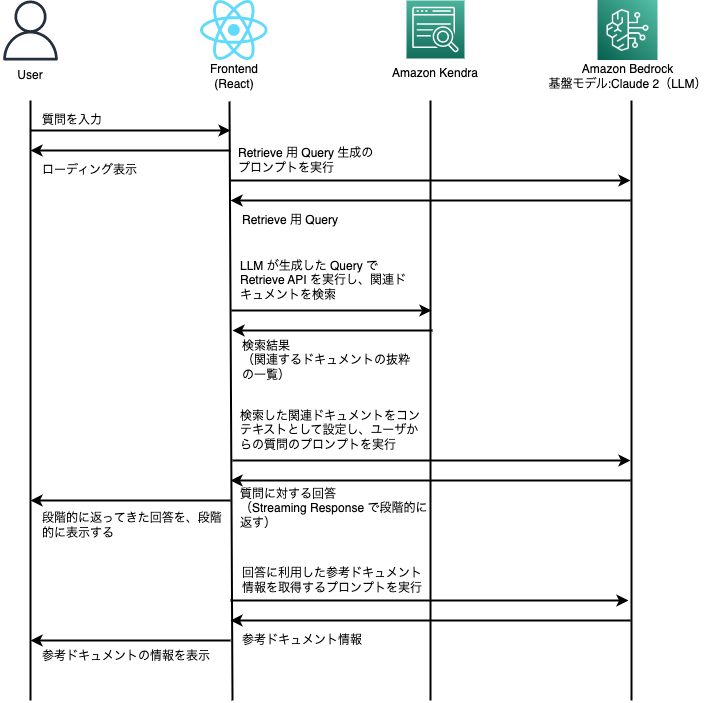

The diagram above was exported from draw.io. Its source (the exported page's mxGraphModel, read from the mxfile embedded in the PNG):
<mxGraphModel dx="310" dy="863" grid="1" gridSize="10" guides="1" tooltips="1" connect="1" arrows="1" fold="1" page="1" pageScale="1" pageWidth="827" pageHeight="1169" background="#FFFFFF" math="0" shadow="0">
  <root>
    <mxCell id="0" />
    <mxCell id="1" parent="0" />
    <mxCell id="56" value="" style="sketch=0;outlineConnect=0;fontColor=#232F3E;gradientColor=none;fillColor=#232F3D;strokeColor=none;dashed=0;verticalLabelPosition=bottom;verticalAlign=top;align=center;html=1;fontSize=12;fontStyle=0;aspect=fixed;pointerEvents=1;shape=mxgraph.aws4.user;" vertex="1" parent="1">
      <mxGeometry x="50" y="60" width="60" height="60" as="geometry" />
    </mxCell>
    <mxCell id="57" value="" style="shape=image;verticalLabelPosition=bottom;labelBackgroundColor=default;verticalAlign=top;aspect=fixed;imageAspect=0;image=data:image/png,(base64 omitted: 10312 chars);" vertex="1" parent="1">
      <mxGeometry x="647.5" y="60" width="60" height="60" as="geometry" />
    </mxCell>
    <mxCell id="59" value="" style="sketch=0;points=[[0,0,0],[0.25,0,0],[0.5,0,0],[0.75,0,0],[1,0,0],[0,1,0],[0.25,1,0],[0.5,1,0],[0.75,1,0],[1,1,0],[0,0.25,0],[0,0.5,0],[0,0.75,0],[1,0.25,0],[1,0.5,0],[1,0.75,0]];outlineConnect=0;fontColor=#232F3E;gradientColor=#4AB29A;gradientDirection=north;fillColor=#116D5B;strokeColor=#ffffff;dashed=0;verticalLabelPosition=bottom;verticalAlign=top;align=center;html=1;fontSize=12;fontStyle=0;aspect=fixed;shape=mxgraph.aws4.resourceIcon;resIcon=mxgraph.aws4.kendra;" vertex="1" parent="1">
      <mxGeometry x="456" y="60" width="58" height="58" as="geometry" />
    </mxCell>
    <mxCell id="60" value="" style="shape=image;verticalLabelPosition=bottom;labelBackgroundColor=default;verticalAlign=top;aspect=fixed;imageAspect=0;image=https://raw.githubusercontent.com/facebook/react/cae635054e17a6f107a39d328649137b83f25972/fixtures/dom/public/react-logo.svg;" vertex="1" parent="1">
      <mxGeometry x="250" y="60" width="67.59" height="60" as="geometry" />
    </mxCell>
    <mxCell id="62" value="User" style="text;html=1;strokeColor=none;fillColor=none;align=center;verticalAlign=middle;whiteSpace=wrap;rounded=0;" vertex="1" parent="1">
      <mxGeometry x="50" y="120" width="60" height="30" as="geometry" />
    </mxCell>
    <mxCell id="63" value="Frontend&lt;br&gt;(React)" style="text;html=1;strokeColor=none;fillColor=none;align=center;verticalAlign=middle;whiteSpace=wrap;rounded=0;" vertex="1" parent="1">
      <mxGeometry x="253.8" y="121" width="60" height="30" as="geometry" />
    </mxCell>
    <mxCell id="64" value="Amazon Kendra" style="text;html=1;strokeColor=none;fillColor=none;align=center;verticalAlign=middle;whiteSpace=wrap;rounded=0;" vertex="1" parent="1">
      <mxGeometry x="440" y="118" width="90" height="30" as="geometry" />
    </mxCell>
    <mxCell id="65" value="Amazon Bedrock&lt;br&gt;基盤モデル:Claude 2（LLM）" style="text;html=1;strokeColor=none;fillColor=none;align=center;verticalAlign=middle;whiteSpace=wrap;rounded=0;" vertex="1" parent="1">
      <mxGeometry x="590" y="121" width="175" height="30" as="geometry" />
    </mxCell>
    <mxCell id="66" value="" style="endArrow=none;html=1;strokeWidth=2;" edge="1" parent="1">
      <mxGeometry width="50" height="50" relative="1" as="geometry">
        <mxPoint x="80" y="760" as="sourcePoint" />
        <mxPoint x="80" y="160" as="targetPoint" />
      </mxGeometry>
    </mxCell>
    <mxCell id="68" value="" style="endArrow=none;html=1;strokeWidth=2;" edge="1" parent="1">
      <mxGeometry width="50" height="50" relative="1" as="geometry">
        <mxPoint x="282" y="760" as="sourcePoint" />
        <mxPoint x="279" y="161" as="targetPoint" />
      </mxGeometry>
    </mxCell>
    <mxCell id="69" value="" style="endArrow=none;html=1;strokeWidth=2;" edge="1" parent="1">
      <mxGeometry width="50" height="50" relative="1" as="geometry">
        <mxPoint x="480" y="760" as="sourcePoint" />
        <mxPoint x="480" y="160" as="targetPoint" />
      </mxGeometry>
    </mxCell>
    <mxCell id="70" value="" style="endArrow=none;html=1;strokeWidth=2;" edge="1" parent="1">
      <mxGeometry width="50" height="50" relative="1" as="geometry">
        <mxPoint x="681" y="760" as="sourcePoint" />
        <mxPoint x="681" y="160" as="targetPoint" />
      </mxGeometry>
    </mxCell>
    <mxCell id="71" value="" style="endArrow=classic;html=1;strokeWidth=2;" edge="1" parent="1">
      <mxGeometry width="50" height="50" relative="1" as="geometry">
        <mxPoint x="80" y="190" as="sourcePoint" />
        <mxPoint x="280" y="190" as="targetPoint" />
      </mxGeometry>
    </mxCell>
    <mxCell id="72" value="質問を入力" style="text;html=1;strokeColor=none;fillColor=none;align=left;verticalAlign=middle;whiteSpace=wrap;rounded=0;" vertex="1" parent="1">
      <mxGeometry x="90" y="170" width="170" height="20" as="geometry" />
    </mxCell>
    <mxCell id="73" value="" style="endArrow=classic;html=1;strokeWidth=2;" edge="1" parent="1">
      <mxGeometry width="50" height="50" relative="1" as="geometry">
        <mxPoint x="280" y="240" as="sourcePoint" />
        <mxPoint x="680" y="240" as="targetPoint" />
      </mxGeometry>
    </mxCell>
    <mxCell id="74" value="Retrieve 用 Query 生成の&lt;br&gt;プロンプトを実行" style="text;html=1;strokeColor=none;fillColor=none;align=left;verticalAlign=middle;whiteSpace=wrap;rounded=0;" vertex="1" parent="1">
      <mxGeometry x="286" y="210" width="174" height="20" as="geometry" />
    </mxCell>
    <mxCell id="75" value="" style="endArrow=classic;html=1;strokeWidth=2;" edge="1" parent="1">
      <mxGeometry width="50" height="50" relative="1" as="geometry">
        <mxPoint x="280" y="210" as="sourcePoint" />
        <mxPoint x="80" y="210" as="targetPoint" />
      </mxGeometry>
    </mxCell>
    <mxCell id="77" value="Retrieve 用 Query&amp;nbsp;" style="text;html=1;strokeColor=none;fillColor=none;align=left;verticalAlign=middle;whiteSpace=wrap;rounded=0;" vertex="1" parent="1">
      <mxGeometry x="290" y="270" width="174" height="20" as="geometry" />
    </mxCell>
    <mxCell id="78" value="" style="endArrow=classic;html=1;strokeWidth=2;" edge="1" parent="1">
      <mxGeometry width="50" height="50" relative="1" as="geometry">
        <mxPoint x="281" y="370" as="sourcePoint" />
        <mxPoint x="481" y="370" as="targetPoint" />
      </mxGeometry>
    </mxCell>
    <mxCell id="79" value="LLM が生成した Query でRetrieve API を実行し、関連ドキュメントを検索" style="text;html=1;strokeColor=none;fillColor=none;align=left;verticalAlign=middle;whiteSpace=wrap;rounded=0;" vertex="1" parent="1">
      <mxGeometry x="288" y="320" width="174" height="40" as="geometry" />
    </mxCell>
    <mxCell id="83" value="ローディング表示" style="text;html=1;strokeColor=none;fillColor=none;align=left;verticalAlign=middle;whiteSpace=wrap;rounded=0;" vertex="1" parent="1">
      <mxGeometry x="90" y="220" width="170" height="20" as="geometry" />
    </mxCell>
    <mxCell id="84" value="" style="endArrow=classic;html=1;strokeWidth=2;" edge="1" parent="1">
      <mxGeometry width="50" height="50" relative="1" as="geometry">
        <mxPoint x="680" y="260" as="sourcePoint" />
        <mxPoint x="280" y="260" as="targetPoint" />
      </mxGeometry>
    </mxCell>
    <mxCell id="85" value="" style="endArrow=classic;html=1;strokeWidth=2;" edge="1" parent="1">
      <mxGeometry width="50" height="50" relative="1" as="geometry">
        <mxPoint x="482" y="390" as="sourcePoint" />
        <mxPoint x="282" y="390" as="targetPoint" />
      </mxGeometry>
    </mxCell>
    <mxCell id="86" value="検索結果&lt;br&gt;（関連するドキュメントの抜粋の一覧）" style="text;html=1;strokeColor=none;fillColor=none;align=left;verticalAlign=middle;whiteSpace=wrap;rounded=0;" vertex="1" parent="1">
      <mxGeometry x="290" y="400" width="170" height="40" as="geometry" />
    </mxCell>
    <mxCell id="87" value="" style="endArrow=classic;html=1;strokeWidth=2;" edge="1" parent="1">
      <mxGeometry width="50" height="50" relative="1" as="geometry">
        <mxPoint x="282" y="520" as="sourcePoint" />
        <mxPoint x="680" y="520" as="targetPoint" />
      </mxGeometry>
    </mxCell>
    <mxCell id="90" value="検索した関連ドキュメントをコンテキストとして設定し、ユーザからの質問のプロンプトを実行" style="text;html=1;strokeColor=none;fillColor=none;align=left;verticalAlign=middle;whiteSpace=wrap;rounded=0;" vertex="1" parent="1">
      <mxGeometry x="288" y="470" width="190" height="40" as="geometry" />
    </mxCell>
    <mxCell id="91" value="" style="endArrow=classic;html=1;strokeWidth=2;" edge="1" parent="1">
      <mxGeometry width="50" height="50" relative="1" as="geometry">
        <mxPoint x="680" y="540" as="sourcePoint" />
        <mxPoint x="280" y="540" as="targetPoint" />
      </mxGeometry>
    </mxCell>
    <mxCell id="92" value="質問に対する回答&lt;br&gt;（Streaming Response で段階的に返す）" style="text;html=1;strokeColor=none;fillColor=none;align=left;verticalAlign=middle;whiteSpace=wrap;rounded=0;" vertex="1" parent="1">
      <mxGeometry x="288" y="545" width="190" height="45" as="geometry" />
    </mxCell>
    <mxCell id="93" value="" style="endArrow=classic;html=1;strokeWidth=2;" edge="1" parent="1">
      <mxGeometry width="50" height="50" relative="1" as="geometry">
        <mxPoint x="280" y="560" as="sourcePoint" />
        <mxPoint x="80" y="560" as="targetPoint" />
      </mxGeometry>
    </mxCell>
    <mxCell id="94" value="段階的に返ってきた回答を、段階的に表示する" style="text;html=1;strokeColor=none;fillColor=none;align=left;verticalAlign=middle;whiteSpace=wrap;rounded=0;" vertex="1" parent="1">
      <mxGeometry x="90" y="562" width="190" height="45" as="geometry" />
    </mxCell>
    <mxCell id="95" value="" style="endArrow=classic;html=1;strokeWidth=2;" edge="1" parent="1">
      <mxGeometry width="50" height="50" relative="1" as="geometry">
        <mxPoint x="280" y="660" as="sourcePoint" />
        <mxPoint x="678" y="660" as="targetPoint" />
      </mxGeometry>
    </mxCell>
    <mxCell id="96" value="" style="endArrow=classic;html=1;strokeWidth=2;" edge="1" parent="1">
      <mxGeometry width="50" height="50" relative="1" as="geometry">
        <mxPoint x="680" y="680" as="sourcePoint" />
        <mxPoint x="280" y="680" as="targetPoint" />
      </mxGeometry>
    </mxCell>
    <mxCell id="97" value="回答に利用した参考ドキュメント情報を取得するプロンプトを実行" style="text;html=1;strokeColor=none;fillColor=none;align=left;verticalAlign=middle;whiteSpace=wrap;rounded=0;" vertex="1" parent="1">
      <mxGeometry x="290" y="620" width="190" height="40" as="geometry" />
    </mxCell>
    <mxCell id="98" value="参考ドキュメント情報" style="text;html=1;strokeColor=none;fillColor=none;align=left;verticalAlign=middle;whiteSpace=wrap;rounded=0;" vertex="1" parent="1">
      <mxGeometry x="290" y="690" width="140" height="20" as="geometry" />
    </mxCell>
    <mxCell id="99" value="" style="endArrow=classic;html=1;strokeWidth=2;" edge="1" parent="1">
      <mxGeometry width="50" height="50" relative="1" as="geometry">
        <mxPoint x="280" y="700" as="sourcePoint" />
        <mxPoint x="80" y="700" as="targetPoint" />
      </mxGeometry>
    </mxCell>
    <mxCell id="100" value="参考ドキュメントの情報を表示" style="text;html=1;strokeColor=none;fillColor=none;align=left;verticalAlign=middle;whiteSpace=wrap;rounded=0;" vertex="1" parent="1">
      <mxGeometry x="90" y="702" width="190" height="28" as="geometry" />
    </mxCell>
  </root>
</mxGraphModel>